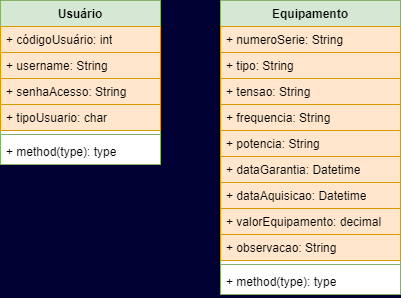

The diagram above was exported from draw.io. Its source (the exported page's mxGraphModel, read from the mxfile embedded in the PNG):
<mxGraphModel dx="511" dy="1027" grid="1" gridSize="10" guides="1" tooltips="1" connect="1" arrows="1" fold="1" page="1" pageScale="1" pageWidth="827" pageHeight="1169" background="#000033" math="0" shadow="0">
  <root>
    <mxCell id="0" />
    <mxCell id="1" parent="0" />
    <mxCell id="QG478jebkvcHCar48QDV-1" value="Equipamento" style="swimlane;fontStyle=1;align=center;verticalAlign=top;childLayout=stackLayout;horizontal=1;startSize=26;horizontalStack=0;resizeParent=1;resizeParentMax=0;resizeLast=0;collapsible=1;marginBottom=0;whiteSpace=wrap;html=1;fillColor=#d5e8d4;strokeColor=#82b366;swimlaneFillColor=default;gradientColor=none;" vertex="1" parent="1">
      <mxGeometry x="280" y="40" width="180" height="294" as="geometry" />
    </mxCell>
    <mxCell id="QG478jebkvcHCar48QDV-2" value="+ numeroSerie: String&lt;div&gt;&lt;br&gt;&lt;/div&gt;" style="text;strokeColor=#d79b00;fillColor=#ffe6cc;align=left;verticalAlign=top;spacingLeft=4;spacingRight=4;overflow=hidden;rotatable=0;points=[[0,0.5],[1,0.5]];portConstraint=eastwest;whiteSpace=wrap;html=1;" vertex="1" parent="QG478jebkvcHCar48QDV-1">
      <mxGeometry y="26" width="180" height="26" as="geometry" />
    </mxCell>
    <mxCell id="QG478jebkvcHCar48QDV-6" value="+ tipo: String&lt;div&gt;&lt;br&gt;&lt;/div&gt;" style="text;strokeColor=#d79b00;fillColor=#ffe6cc;align=left;verticalAlign=top;spacingLeft=4;spacingRight=4;overflow=hidden;rotatable=0;points=[[0,0.5],[1,0.5]];portConstraint=eastwest;whiteSpace=wrap;html=1;" vertex="1" parent="QG478jebkvcHCar48QDV-1">
      <mxGeometry y="52" width="180" height="26" as="geometry" />
    </mxCell>
    <mxCell id="QG478jebkvcHCar48QDV-7" value="+ tensao: String&lt;div&gt;&lt;br&gt;&lt;/div&gt;" style="text;strokeColor=#d79b00;fillColor=#ffe6cc;align=left;verticalAlign=top;spacingLeft=4;spacingRight=4;overflow=hidden;rotatable=0;points=[[0,0.5],[1,0.5]];portConstraint=eastwest;whiteSpace=wrap;html=1;" vertex="1" parent="QG478jebkvcHCar48QDV-1">
      <mxGeometry y="78" width="180" height="26" as="geometry" />
    </mxCell>
    <mxCell id="QG478jebkvcHCar48QDV-8" value="+ frequencia: String&lt;div&gt;&lt;br&gt;&lt;/div&gt;" style="text;strokeColor=#d79b00;fillColor=#ffe6cc;align=left;verticalAlign=top;spacingLeft=4;spacingRight=4;overflow=hidden;rotatable=0;points=[[0,0.5],[1,0.5]];portConstraint=eastwest;whiteSpace=wrap;html=1;" vertex="1" parent="QG478jebkvcHCar48QDV-1">
      <mxGeometry y="104" width="180" height="26" as="geometry" />
    </mxCell>
    <mxCell id="QG478jebkvcHCar48QDV-16" value="+ potencia: String&lt;div&gt;&lt;br&gt;&lt;/div&gt;" style="text;strokeColor=#d79b00;fillColor=#ffe6cc;align=left;verticalAlign=top;spacingLeft=4;spacingRight=4;overflow=hidden;rotatable=0;points=[[0,0.5],[1,0.5]];portConstraint=eastwest;whiteSpace=wrap;html=1;" vertex="1" parent="QG478jebkvcHCar48QDV-1">
      <mxGeometry y="130" width="180" height="26" as="geometry" />
    </mxCell>
    <mxCell id="QG478jebkvcHCar48QDV-17" value="+ dataGarantia: Datetime&lt;div&gt;&lt;br&gt;&lt;/div&gt;" style="text;strokeColor=#d79b00;fillColor=#ffe6cc;align=left;verticalAlign=top;spacingLeft=4;spacingRight=4;overflow=hidden;rotatable=0;points=[[0,0.5],[1,0.5]];portConstraint=eastwest;whiteSpace=wrap;html=1;" vertex="1" parent="QG478jebkvcHCar48QDV-1">
      <mxGeometry y="156" width="180" height="26" as="geometry" />
    </mxCell>
    <mxCell id="QG478jebkvcHCar48QDV-18" value="+ dataAquisicao: Datetime&lt;div&gt;&lt;br&gt;&lt;/div&gt;" style="text;strokeColor=#d79b00;fillColor=#ffe6cc;align=left;verticalAlign=top;spacingLeft=4;spacingRight=4;overflow=hidden;rotatable=0;points=[[0,0.5],[1,0.5]];portConstraint=eastwest;whiteSpace=wrap;html=1;" vertex="1" parent="QG478jebkvcHCar48QDV-1">
      <mxGeometry y="182" width="180" height="26" as="geometry" />
    </mxCell>
    <mxCell id="QG478jebkvcHCar48QDV-19" value="+ valorEquipamento: decimal&lt;div&gt;&lt;br&gt;&lt;/div&gt;" style="text;strokeColor=#d79b00;fillColor=#ffe6cc;align=left;verticalAlign=top;spacingLeft=4;spacingRight=4;overflow=hidden;rotatable=0;points=[[0,0.5],[1,0.5]];portConstraint=eastwest;whiteSpace=wrap;html=1;" vertex="1" parent="QG478jebkvcHCar48QDV-1">
      <mxGeometry y="208" width="180" height="26" as="geometry" />
    </mxCell>
    <mxCell id="QG478jebkvcHCar48QDV-21" value="+ observacao: String&lt;div&gt;&lt;br&gt;&lt;/div&gt;" style="text;strokeColor=#d79b00;fillColor=#ffe6cc;align=left;verticalAlign=top;spacingLeft=4;spacingRight=4;overflow=hidden;rotatable=0;points=[[0,0.5],[1,0.5]];portConstraint=eastwest;whiteSpace=wrap;html=1;" vertex="1" parent="QG478jebkvcHCar48QDV-1">
      <mxGeometry y="234" width="180" height="26" as="geometry" />
    </mxCell>
    <mxCell id="QG478jebkvcHCar48QDV-3" value="" style="line;strokeWidth=1;fillColor=none;align=left;verticalAlign=middle;spacingTop=-1;spacingLeft=3;spacingRight=3;rotatable=0;labelPosition=right;points=[];portConstraint=eastwest;strokeColor=inherit;" vertex="1" parent="QG478jebkvcHCar48QDV-1">
      <mxGeometry y="260" width="180" height="8" as="geometry" />
    </mxCell>
    <mxCell id="QG478jebkvcHCar48QDV-4" value="+ method(type): type" style="text;strokeColor=none;fillColor=none;align=left;verticalAlign=top;spacingLeft=4;spacingRight=4;overflow=hidden;rotatable=0;points=[[0,0.5],[1,0.5]];portConstraint=eastwest;whiteSpace=wrap;html=1;" vertex="1" parent="QG478jebkvcHCar48QDV-1">
      <mxGeometry y="268" width="180" height="26" as="geometry" />
    </mxCell>
    <mxCell id="QG478jebkvcHCar48QDV-9" value="Usuário" style="swimlane;fontStyle=1;align=center;verticalAlign=top;childLayout=stackLayout;horizontal=1;startSize=26;horizontalStack=0;resizeParent=1;resizeParentMax=0;resizeLast=0;collapsible=1;marginBottom=0;whiteSpace=wrap;html=1;fillColor=#d5e8d4;strokeColor=#82b366;swimlaneFillColor=default;" vertex="1" parent="1">
      <mxGeometry x="60" y="40" width="160" height="164" as="geometry" />
    </mxCell>
    <mxCell id="QG478jebkvcHCar48QDV-10" value="+ códigoUsuário: int&lt;div&gt;&lt;br&gt;&lt;/div&gt;" style="text;strokeColor=#d79b00;fillColor=#ffe6cc;align=left;verticalAlign=top;spacingLeft=4;spacingRight=4;overflow=hidden;rotatable=0;points=[[0,0.5],[1,0.5]];portConstraint=eastwest;whiteSpace=wrap;html=1;gradientColor=none;" vertex="1" parent="QG478jebkvcHCar48QDV-9">
      <mxGeometry y="26" width="160" height="26" as="geometry" />
    </mxCell>
    <mxCell id="QG478jebkvcHCar48QDV-11" value="+ username: String&lt;div&gt;&lt;br&gt;&lt;/div&gt;" style="text;strokeColor=#d79b00;fillColor=#ffe6cc;align=left;verticalAlign=top;spacingLeft=4;spacingRight=4;overflow=hidden;rotatable=0;points=[[0,0.5],[1,0.5]];portConstraint=eastwest;whiteSpace=wrap;html=1;" vertex="1" parent="QG478jebkvcHCar48QDV-9">
      <mxGeometry y="52" width="160" height="26" as="geometry" />
    </mxCell>
    <mxCell id="QG478jebkvcHCar48QDV-12" value="+ senhaAcesso: String&lt;div&gt;&lt;br&gt;&lt;/div&gt;" style="text;strokeColor=#d79b00;fillColor=#ffe6cc;align=left;verticalAlign=top;spacingLeft=4;spacingRight=4;overflow=hidden;rotatable=0;points=[[0,0.5],[1,0.5]];portConstraint=eastwest;whiteSpace=wrap;html=1;" vertex="1" parent="QG478jebkvcHCar48QDV-9">
      <mxGeometry y="78" width="160" height="26" as="geometry" />
    </mxCell>
    <mxCell id="QG478jebkvcHCar48QDV-13" value="+ tipoUsuario: char&lt;div&gt;&lt;br&gt;&lt;/div&gt;" style="text;strokeColor=#d79b00;fillColor=#ffe6cc;align=left;verticalAlign=top;spacingLeft=4;spacingRight=4;overflow=hidden;rotatable=0;points=[[0,0.5],[1,0.5]];portConstraint=eastwest;whiteSpace=wrap;html=1;" vertex="1" parent="QG478jebkvcHCar48QDV-9">
      <mxGeometry y="104" width="160" height="26" as="geometry" />
    </mxCell>
    <mxCell id="QG478jebkvcHCar48QDV-14" value="" style="line;strokeWidth=1;fillColor=none;align=left;verticalAlign=middle;spacingTop=-1;spacingLeft=3;spacingRight=3;rotatable=0;labelPosition=right;points=[];portConstraint=eastwest;strokeColor=inherit;" vertex="1" parent="QG478jebkvcHCar48QDV-9">
      <mxGeometry y="130" width="160" height="8" as="geometry" />
    </mxCell>
    <mxCell id="QG478jebkvcHCar48QDV-15" value="+ method(type): type" style="text;strokeColor=none;fillColor=none;align=left;verticalAlign=top;spacingLeft=4;spacingRight=4;overflow=hidden;rotatable=0;points=[[0,0.5],[1,0.5]];portConstraint=eastwest;whiteSpace=wrap;html=1;" vertex="1" parent="QG478jebkvcHCar48QDV-9">
      <mxGeometry y="138" width="160" height="26" as="geometry" />
    </mxCell>
  </root>
</mxGraphModel>